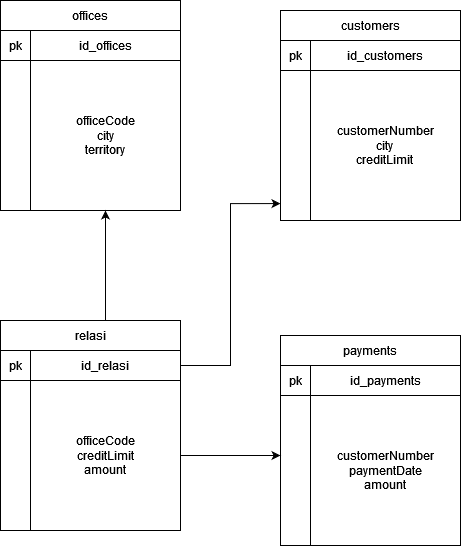

The diagram above was exported from draw.io. Its source (the exported page's mxGraphModel, read from the mxfile embedded in the PNG):
<mxGraphModel dx="964" dy="472" grid="1" gridSize="10" guides="1" tooltips="1" connect="1" arrows="1" fold="1" page="1" pageScale="1" pageWidth="827" pageHeight="1169" math="0" shadow="0">
  <root>
    <mxCell id="0" />
    <mxCell id="1" parent="0" />
    <mxCell id="gLcsBQESsgvrPEnXzzYP-1" value="" style="shape=internalStorage;whiteSpace=wrap;html=1;backgroundOutline=1;dx=30;dy=30;" vertex="1" parent="1">
      <mxGeometry x="150" y="440" width="180" height="180" as="geometry" />
    </mxCell>
    <mxCell id="gLcsBQESsgvrPEnXzzYP-2" value="offices" style="rounded=0;whiteSpace=wrap;html=1;" vertex="1" parent="1">
      <mxGeometry x="150" y="410" width="180" height="30" as="geometry" />
    </mxCell>
    <mxCell id="gLcsBQESsgvrPEnXzzYP-3" value="id_offices" style="rounded=0;whiteSpace=wrap;html=1;" vertex="1" parent="1">
      <mxGeometry x="180" y="440" width="150" height="30" as="geometry" />
    </mxCell>
    <mxCell id="gLcsBQESsgvrPEnXzzYP-4" value="pk" style="rounded=0;whiteSpace=wrap;html=1;" vertex="1" parent="1">
      <mxGeometry x="150" y="440" width="30" height="30" as="geometry" />
    </mxCell>
    <mxCell id="gLcsBQESsgvrPEnXzzYP-5" value="&lt;div&gt;officeCode&lt;/div&gt;&lt;div&gt;city&lt;/div&gt;&lt;div&gt;territory&lt;br&gt;&lt;/div&gt;" style="whiteSpace=wrap;html=1;aspect=fixed;" vertex="1" parent="1">
      <mxGeometry x="180" y="470" width="150" height="150" as="geometry" />
    </mxCell>
    <mxCell id="gLcsBQESsgvrPEnXzzYP-7" value="" style="shape=internalStorage;whiteSpace=wrap;html=1;backgroundOutline=1;dx=30;dy=30;" vertex="1" parent="1">
      <mxGeometry x="430" y="450" width="180" height="180" as="geometry" />
    </mxCell>
    <mxCell id="gLcsBQESsgvrPEnXzzYP-8" value="customers" style="rounded=0;whiteSpace=wrap;html=1;" vertex="1" parent="1">
      <mxGeometry x="430" y="420" width="180" height="30" as="geometry" />
    </mxCell>
    <mxCell id="gLcsBQESsgvrPEnXzzYP-10" value="pk" style="rounded=0;whiteSpace=wrap;html=1;" vertex="1" parent="1">
      <mxGeometry x="430" y="450" width="30" height="30" as="geometry" />
    </mxCell>
    <mxCell id="gLcsBQESsgvrPEnXzzYP-11" value="&lt;div&gt;customerNumber&lt;/div&gt;&lt;div&gt;city&lt;br&gt;&lt;/div&gt;&lt;div&gt;creditLimit&lt;br&gt;&lt;/div&gt;" style="whiteSpace=wrap;html=1;aspect=fixed;" vertex="1" parent="1">
      <mxGeometry x="460" y="480" width="150" height="150" as="geometry" />
    </mxCell>
    <mxCell id="gLcsBQESsgvrPEnXzzYP-13" value="id_customers" style="rounded=0;whiteSpace=wrap;html=1;" vertex="1" parent="1">
      <mxGeometry x="460" y="450" width="150" height="30" as="geometry" />
    </mxCell>
    <mxCell id="gLcsBQESsgvrPEnXzzYP-14" value="" style="shape=internalStorage;whiteSpace=wrap;html=1;backgroundOutline=1;dx=30;dy=30;" vertex="1" parent="1">
      <mxGeometry x="430" y="775" width="180" height="180" as="geometry" />
    </mxCell>
    <mxCell id="gLcsBQESsgvrPEnXzzYP-15" value="payments" style="rounded=0;whiteSpace=wrap;html=1;" vertex="1" parent="1">
      <mxGeometry x="430" y="745" width="180" height="30" as="geometry" />
    </mxCell>
    <mxCell id="gLcsBQESsgvrPEnXzzYP-16" value="id_payments" style="rounded=0;whiteSpace=wrap;html=1;" vertex="1" parent="1">
      <mxGeometry x="460" y="775" width="150" height="30" as="geometry" />
    </mxCell>
    <mxCell id="gLcsBQESsgvrPEnXzzYP-17" value="pk" style="rounded=0;whiteSpace=wrap;html=1;" vertex="1" parent="1">
      <mxGeometry x="430" y="775" width="30" height="30" as="geometry" />
    </mxCell>
    <mxCell id="gLcsBQESsgvrPEnXzzYP-18" value="&lt;div&gt;customerNumber&lt;/div&gt;&lt;div&gt;paymentDate&lt;/div&gt;&lt;div&gt;amount&lt;br&gt;&lt;/div&gt;" style="whiteSpace=wrap;html=1;aspect=fixed;" vertex="1" parent="1">
      <mxGeometry x="460" y="805" width="150" height="150" as="geometry" />
    </mxCell>
    <mxCell id="gLcsBQESsgvrPEnXzzYP-19" value="" style="shape=internalStorage;whiteSpace=wrap;html=1;backgroundOutline=1;dx=30;dy=30;" vertex="1" parent="1">
      <mxGeometry x="150" y="760" width="180" height="180" as="geometry" />
    </mxCell>
    <mxCell id="gLcsBQESsgvrPEnXzzYP-27" value="" style="edgeStyle=orthogonalEdgeStyle;rounded=0;orthogonalLoop=1;jettySize=auto;html=1;" edge="1" parent="1" source="gLcsBQESsgvrPEnXzzYP-20" target="gLcsBQESsgvrPEnXzzYP-5">
      <mxGeometry relative="1" as="geometry">
        <Array as="points">
          <mxPoint x="255" y="690" />
          <mxPoint x="255" y="690" />
        </Array>
      </mxGeometry>
    </mxCell>
    <mxCell id="gLcsBQESsgvrPEnXzzYP-20" value="relasi" style="rounded=0;whiteSpace=wrap;html=1;" vertex="1" parent="1">
      <mxGeometry x="150" y="730" width="180" height="30" as="geometry" />
    </mxCell>
    <mxCell id="gLcsBQESsgvrPEnXzzYP-26" value="" style="edgeStyle=orthogonalEdgeStyle;rounded=0;orthogonalLoop=1;jettySize=auto;html=1;entryX=0;entryY=0.906;entryDx=0;entryDy=0;entryPerimeter=0;" edge="1" parent="1" source="gLcsBQESsgvrPEnXzzYP-21" target="gLcsBQESsgvrPEnXzzYP-7">
      <mxGeometry relative="1" as="geometry">
        <mxPoint x="430" y="690" as="targetPoint" />
      </mxGeometry>
    </mxCell>
    <mxCell id="gLcsBQESsgvrPEnXzzYP-21" value="id_relasi" style="rounded=0;whiteSpace=wrap;html=1;" vertex="1" parent="1">
      <mxGeometry x="180" y="760" width="150" height="30" as="geometry" />
    </mxCell>
    <mxCell id="gLcsBQESsgvrPEnXzzYP-22" value="pk" style="rounded=0;whiteSpace=wrap;html=1;" vertex="1" parent="1">
      <mxGeometry x="150" y="760" width="30" height="30" as="geometry" />
    </mxCell>
    <mxCell id="gLcsBQESsgvrPEnXzzYP-25" value="" style="edgeStyle=orthogonalEdgeStyle;rounded=0;orthogonalLoop=1;jettySize=auto;html=1;" edge="1" parent="1" source="gLcsBQESsgvrPEnXzzYP-23" target="gLcsBQESsgvrPEnXzzYP-14">
      <mxGeometry relative="1" as="geometry" />
    </mxCell>
    <mxCell id="gLcsBQESsgvrPEnXzzYP-23" value="&lt;div&gt;officeCode&lt;/div&gt;&lt;div&gt;creditLimit&lt;/div&gt;&lt;div&gt;amount&lt;br&gt;&lt;/div&gt;" style="whiteSpace=wrap;html=1;aspect=fixed;" vertex="1" parent="1">
      <mxGeometry x="180" y="790" width="150" height="150" as="geometry" />
    </mxCell>
  </root>
</mxGraphModel>